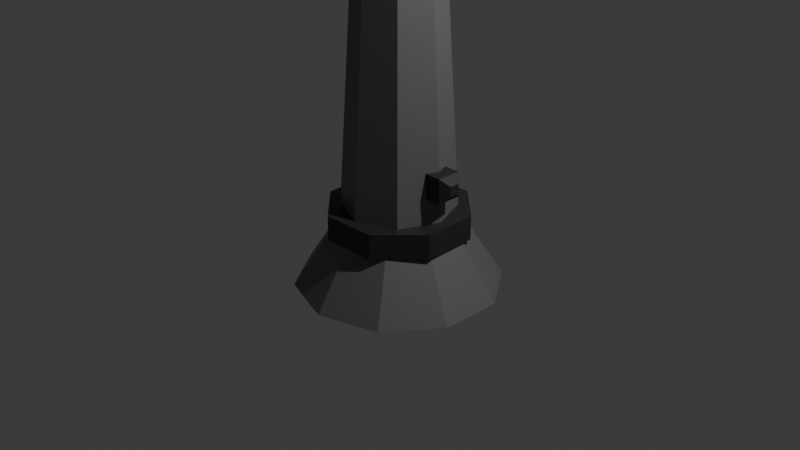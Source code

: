 # Source: da_flashlight.blend  (saved by Blender 4.3.34; exported with 4.5.12 LTS)
import bpy
from mathutils import Matrix  # noqa: F401  (used for matrix-valued properties, if any)

bpy.ops.wm.read_factory_settings(use_empty=True)
scene = bpy.context.scene
scene.name = 'Scene'

# ---- collections
col_collection = bpy.data.collections.new('Collection'); scene.collection.children.link(col_collection)

# ---- materials (node trees are filled in below, after node groups)
mat_material = bpy.data.materials.new('Material')
mat_material.alpha_threshold = 0.0
mat_material.use_transparent_shadow = False
mat_material.roughness = 0.5
mat_material.line_color = (0.0, 0.0, 0.0, 1.0)
mat_material_001 = bpy.data.materials.new('Material.001')
mat_material_002 = bpy.data.materials.new('Material.002')

# ---- material node trees
mat_material.use_nodes = True; mat_material.node_tree.nodes.clear()
_N = mat_material.node_tree.nodes; _L = mat_material.node_tree.links
n0 = _N.new('ShaderNodeOutputMaterial'); n0.name = 'Material Output'; n0.location = (300, 300)
n1 = _N.new('ShaderNodeBsdfPrincipled'); n1.name = 'Principled BSDF'; n1.location = (10, 300)
n1.inputs[0].default_value = (0.1574, 0.1574, 0.1574, 1.0)
n1.inputs[3].default_value = 1.45
_L.new(n1.outputs[0], n0.inputs[0])
n0.is_active_output = True
mat_material_001.use_nodes = True; mat_material_001.node_tree.nodes.clear()
_N = mat_material_001.node_tree.nodes; _L = mat_material_001.node_tree.links
n0 = _N.new('ShaderNodeBsdfPrincipled'); n0.name = 'Principled BSDF'; n0.location = (10, 300)
n0.inputs[0].default_value = (0.02815, 0.02815, 0.02815, 1.0)
n1 = _N.new('ShaderNodeOutputMaterial'); n1.name = 'Material Output'; n1.location = (300, 300)
_L.new(n0.outputs[0], n1.inputs[0])
n1.is_active_output = True
mat_material_002.use_nodes = True; mat_material_002.node_tree.nodes.clear()
_N = mat_material_002.node_tree.nodes; _L = mat_material_002.node_tree.links
n0 = _N.new('ShaderNodeBsdfPrincipled'); n0.name = 'Principled BSDF'; n0.location = (10, 300)
n1 = _N.new('ShaderNodeOutputMaterial'); n1.name = 'Material Output'; n1.location = (300, 300)
_L.new(n0.outputs[0], n1.inputs[0])
n1.is_active_output = True

# ---- world
world_world = bpy.data.worlds.new('World'); scene.world = world_world
world_world.use_nodes = True; world_world.node_tree.nodes.clear()
_N = world_world.node_tree.nodes; _L = world_world.node_tree.links
n0 = _N.new('ShaderNodeOutputWorld'); n0.name = 'World Output'; n0.location = (300, 300)
n1 = _N.new('ShaderNodeBackground'); n1.name = 'Background'; n1.location = (10, 300)
n1.inputs[0].default_value = (0.05088, 0.05088, 0.05088, 1.0)
_L.new(n1.outputs[0], n0.inputs[0])
n0.is_active_output = True
world_world.color = (0.05088, 0.05088, 0.05088)
world_world.sun_shadow_jitter_overblur = 0.0

# ---- cameras
cam_camera = bpy.data.cameras.new('Camera')
cam_camera.clip_end = 100.0
cam_camera.ortho_scale = 7.314

# ---- lights
light_light = bpy.data.lights.new('Light', 'POINT')
light_light.energy = 1000.0
light_light.shadow_soft_size = 0.1

# ---- meshes
me_cone = bpy.data.meshes.new('Cone')
me_cone.from_pydata([(0.0, 1.087, -0.9776), (0.639, 0.8795, -0.9776), (1.034, 0.336, -0.9776), (1.034, -0.336, -0.9776), (0.639, -0.8795, -0.9776), (0.0, -1.087, -0.9776), (-0.639, -0.8795, -0.9776), (-1.034, -0.336, -0.9776), (-1.034, 0.336, -0.9776), (-0.639, 0.8795, -0.9776), (0.3209, 0.9877, -0.9786), (-2.721e-10, 0.6373, 0.0198), (0.3746, 0.5156, 0.0198), (0.8401, 0.6104, -0.9786), (0.6061, 0.1969, 0.0198), (1.038, 0.0, -0.9786), (0.6061, -0.1969, 0.0198), (0.8401, -0.6104, -0.9786), (0.3746, -0.5156, 0.0198), (0.3209, -0.9877, -0.9786), (-2.721e-10, -0.6373, 0.0198), (-0.3209, -0.9877, -0.9786), (-0.3746, -0.5156, 0.0198), (-0.8401, -0.6104, -0.9786), (-0.6061, -0.1969, 0.0198), (-1.038, 0.0, -0.9786), (-0.6061, 0.1969, 0.0198), (-0.8401, 0.6104, -0.9786), (-0.3746, 0.5156, 0.0198), (-0.3209, 0.9877, -0.9786), (0.0, 1.0, -1.0), (0.5878, 0.809, -1.0), (0.9511, 0.309, -1.0), (0.9511, -0.309, -1.0), (0.5878, -0.809, -1.0), (0.0, -1.0, -1.0), (-0.5878, -0.809, -1.0), (-0.9511, -0.309, -1.0), (-0.9511, 0.309, -1.0), (-0.5878, 0.809, -1.0), (0.2939, 0.9045, -1.0), (-2.721e-10, 0.5704, 0.002603), (0.3352, 0.4614, 0.002603), (0.7694, 0.559, -1.0), (0.5424, 0.1763, 0.002603), (0.9511, 0.0, -1.0), (0.5424, -0.1763, 0.002603), (0.7694, -0.559, -1.0), (0.3352, -0.4614, 0.002603), (0.2939, -0.9045, -1.0), (-2.721e-10, -0.5704, 0.002603), (-0.2939, -0.9045, -1.0), (-0.3352, -0.4614, 0.002603), (-0.7694, -0.559, -1.0), (-0.5424, -0.1763, 0.002603), (-0.9511, 0.0, -1.0), (-0.5424, 0.1763, 0.002603), (-0.7694, 0.559, -1.0), (-0.3352, 0.4614, 0.002603), (-0.2939, 0.9045, -1.0)], [], [(0, 11, 10), (1, 12, 13), (2, 14, 15), (3, 16, 17), (4, 18, 19), (5, 20, 21), (6, 22, 23), (7, 24, 25), (8, 26, 27), (9, 28, 29), (29, 11, 0), (29, 28, 11), (27, 28, 9), (27, 26, 28), (25, 26, 8), (25, 24, 26), (23, 24, 7), (23, 22, 24), (21, 22, 6), (21, 20, 22), (19, 20, 5), (19, 18, 20), (17, 18, 4), (17, 16, 18), (15, 16, 3), (15, 14, 16), (13, 14, 2), (13, 12, 14), (10, 12, 1), (10, 11, 12), (30, 40, 41), (31, 43, 42), (32, 45, 44), (33, 47, 46), (34, 49, 48), (35, 51, 50), (36, 53, 52), (37, 55, 54), (38, 57, 56), (39, 59, 58), (59, 30, 41), (59, 41, 58), (57, 39, 58), (57, 58, 56), (55, 38, 56), (55, 56, 54), (53, 37, 54), (53, 54, 52), (51, 36, 52), (51, 52, 50), (49, 35, 50), (49, 50, 48), (47, 34, 48), (47, 48, 46), (45, 33, 46), (45, 46, 44), (43, 32, 44), (43, 44, 42), (40, 31, 42), (40, 42, 41), (10, 1, 31, 40), (13, 2, 32, 43), (15, 3, 33, 45), (17, 4, 34, 47), (19, 5, 35, 49), (21, 6, 36, 51), (23, 7, 37, 53), (25, 8, 38, 55), (27, 9, 39, 57), (29, 0, 30, 59), (0, 10, 40, 30), (1, 13, 43, 31), (2, 15, 45, 32), (3, 17, 47, 33), (4, 19, 49, 34), (5, 21, 51, 35), (6, 23, 53, 36), (7, 25, 55, 37), (8, 27, 57, 38), (9, 29, 59, 39), (11, 28, 58, 41), (28, 26, 56, 58), (26, 24, 54, 56), (24, 22, 52, 54), (22, 20, 50, 52), (20, 18, 48, 50), (18, 16, 46, 48), (16, 14, 44, 46), (14, 12, 42, 44), (12, 11, 41, 42)])
_uv = me_cone.uv_layers.new(name='UVMap')
_uv.uv.foreach_set('vector', [0.25, 0.49, 0.25, 0.37, 0.3205, 0.4671, 0.3911, 0.4442, 0.3205, 0.3471, 0.4347, 0.3842, 0.4783, 0.3242, 0.3641, 0.2871, 0.4783, 0.25, 0.4783, 0.1758, 0.3641, 0.2129, 0.4347, 0.1158, 0.3911, 0.05584, 0.3205, 0.1529, 0.3205, 0.03292, 0.25, 0.01, 0.25, 0.13, 0.1795, 0.03292, 0.1089, 0.05584, 0.1795, 0.1529, 0.06534, 0.1158, 0.02175, 0.1758, 0.1359, 0.2129, 0.02175, 0.25, 0.02175, 0.3242, 0.1359, 0.2871, 0.06534, 0.3842, 0.1089, 0.4442, 0.1795, 0.3471, 0.1795, 0.4671, 0.1795, 0.4671, 0.25, 0.37, 0.25, 0.49, 0.1795, 0.4671, 0.1795, 0.3471, 0.25, 0.37, 0.06534, 0.3842, 0.1795, 0.3471, 0.1089, 0.4442, 0.06534, 0.3842, 0.1359, 0.2871, 0.1795, 0.3471, 0.02175, 0.25, 0.1359, 0.2871, 0.02175, 0.3242, 0.02175, 0.25, 0.1359, 0.2129, 0.1359, 0.2871, 0.06534, 0.1158, 0.1359, 0.2129, 0.02175, 0.1758, 0.06534, 0.1158, 0.1795, 0.1529, 0.1359, 0.2129, 0.1795, 0.03292, 0.1795, 0.1529, 0.1089, 0.05584, 0.1795, 0.03292, 0.25, 0.13, 0.1795, 0.1529, 0.3205, 0.03292, 0.25, 0.13, 0.25, 0.01, 0.3205, 0.03292, 0.3205, 0.1529, 0.25, 0.13, 0.4347, 0.1158, 0.3205, 0.1529, 0.3911, 0.05584, 0.4347, 0.1158, 0.3641, 0.2129, 0.3205, 0.1529, 0.4783, 0.25, 0.3641, 0.2129, 0.4783, 0.1758, 0.4783, 0.25, 0.3641, 0.2871, 0.3641, 0.2129, 0.4347, 0.3842, 0.3641, 0.2871, 0.4783, 0.3242, 0.4347, 0.3842, 0.3205, 0.3471, 0.3641, 0.2871, 0.3205, 0.4671, 0.3205, 0.3471, 0.3911, 0.4442, 0.3205, 0.4671, 0.25, 0.37, 0.3205, 0.3471, 0.25, 0.49, 0.3205, 0.4671, 0.25, 0.37, 0.3911, 0.4442, 0.4347, 0.3842, 0.3205, 0.3471, 0.4783, 0.3242, 0.4783, 0.25, 0.3641, 0.2871, 0.4783, 0.1758, 0.4347, 0.1158, 0.3641, 0.2129, 0.3911, 0.05584, 0.3205, 0.03292, 0.3205, 0.1529, 0.25, 0.01, 0.1795, 0.03292, 0.25, 0.13, 0.1089, 0.05584, 0.06534, 0.1158, 0.1795, 0.1529, 0.02175, 0.1758, 0.02175, 0.25, 0.1359, 0.2129, 0.02175, 0.3242, 0.06534, 0.3842, 0.1359, 0.2871, 0.1089, 0.4442, 0.1795, 0.4671, 0.1795, 0.3471, 0.1795, 0.4671, 0.25, 0.49, 0.25, 0.37, 0.1795, 0.4671, 0.25, 0.37, 0.1795, 0.3471, 0.06534, 0.3842, 0.1089, 0.4442, 0.1795, 0.3471, 0.06534, 0.3842, 0.1795, 0.3471, 0.1359, 0.2871, 0.02175, 0.25, 0.02175, 0.3242, 0.1359, 0.2871, 0.02175, 0.25, 0.1359, 0.2871, 0.1359, 0.2129, 0.06534, 0.1158, 0.02175, 0.1758, 0.1359, 0.2129, 0.06534, 0.1158, 0.1359, 0.2129, 0.1795, 0.1529, 0.1795, 0.03292, 0.1089, 0.05584, 0.1795, 0.1529, 0.1795, 0.03292, 0.1795, 0.1529, 0.25, 0.13, 0.3205, 0.03292, 0.25, 0.01, 0.25, 0.13, 0.3205, 0.03292, 0.25, 0.13, 0.3205, 0.1529, 0.4347, 0.1158, 0.3911, 0.05584, 0.3205, 0.1529, 0.4347, 0.1158, 0.3205, 0.1529, 0.3641, 0.2129, 0.4783, 0.25, 0.4783, 0.1758, 0.3641, 0.2129, 0.4783, 0.25, 0.3641, 0.2129, 0.3641, 0.2871, 0.4347, 0.3842, 0.4783, 0.3242, 0.3641, 0.2871, 0.4347, 0.3842, 0.3641, 0.2871, 0.3205, 0.3471, 0.3205, 0.4671, 0.3911, 0.4442, 0.3205, 0.3471, 0.3205, 0.4671, 0.3205, 0.3471, 0.25, 0.37, 0.3205, 0.4671, 0.3911, 0.4442, 0.3911, 0.4442, 0.3205, 0.4671, 0.4347, 0.3842, 0.4783, 0.3242, 0.4783, 0.3242, 0.4347, 0.3842, 0.4783, 0.25, 0.4783, 0.1758, 0.4783, 0.1758, 0.4783, 0.25, 0.4347, 0.1158, 0.3911, 0.05584, 0.3911, 0.05584, 0.4347, 0.1158, 0.3205, 0.03292, 0.25, 0.01, 0.25, 0.01, 0.3205, 0.03292, 0.1795, 0.03292, 0.1089, 0.05584, 0.1089, 0.05584, 0.1795, 0.03292, 0.06534, 0.1158, 0.02175, 0.1758, 0.02175, 0.1758, 0.06534, 0.1158, 0.02175, 0.25, 0.02175, 0.3242, 0.02175, 0.3242, 0.02175, 0.25, 0.06534, 0.3842, 0.1089, 0.4442, 0.1089, 0.4442, 0.06534, 0.3842, 0.1795, 0.4671, 0.25, 0.49, 0.25, 0.49, 0.1795, 0.4671, 0.25, 0.49, 0.3205, 0.4671, 0.3205, 0.4671, 0.25, 0.49, 0.3911, 0.4442, 0.4347, 0.3842, 0.4347, 0.3842, 0.3911, 0.4442, 0.4783, 0.3242, 0.4783, 0.25, 0.4783, 0.25, 0.4783, 0.3242, 0.4783, 0.1758, 0.4347, 0.1158, 0.4347, 0.1158, 0.4783, 0.1758, 0.3911, 0.05584, 0.3205, 0.03292, 0.3205, 0.03292, 0.3911, 0.05584, 0.25, 0.01, 0.1795, 0.03292, 0.1795, 0.03292, 0.25, 0.01, 0.1089, 0.05584, 0.06534, 0.1158, 0.06534, 0.1158, 0.1089, 0.05584, 0.02175, 0.1758, 0.02175, 0.25, 0.02175, 0.25, 0.02175, 0.1758, 0.02175, 0.3242, 0.06534, 0.3842, 0.06534, 0.3842, 0.02175, 0.3242, 0.1089, 0.4442, 0.1795, 0.4671, 0.1795, 0.4671, 0.1089, 0.4442, 0.25, 0.37, 0.1795, 0.3471, 0.1795, 0.3471, 0.25, 0.37, 0.1795, 0.3471, 0.1359, 0.2871, 0.1359, 0.2871, 0.1795, 0.3471, 0.1359, 0.2871, 0.1359, 0.2129, 0.1359, 0.2129, 0.1359, 0.2871, 0.1359, 0.2129, 0.1795, 0.1529, 0.1795, 0.1529, 0.1359, 0.2129, 0.1795, 0.1529, 0.25, 0.13, 0.25, 0.13, 0.1795, 0.1529, 0.25, 0.13, 0.3205, 0.1529, 0.3205, 0.1529, 0.25, 0.13, 0.3205, 0.1529, 0.3641, 0.2129, 0.3641, 0.2129, 0.3205, 0.1529, 0.3641, 0.2129, 0.3641, 0.2871, 0.3641, 0.2871, 0.3641, 0.2129, 0.3641, 0.2871, 0.3205, 0.3471, 0.3205, 0.3471, 0.3641, 0.2871, 0.3205, 0.3471, 0.25, 0.37, 0.25, 0.37, 0.3205, 0.3471])
me_cone.materials.append(mat_material)
me_cone.update()
me_cylinder = bpy.data.meshes.new('Cylinder')
me_cylinder.from_pydata([(1.916e-09, 0.6892, -1.0), (0.0, 1.0, 1.0), (0.4874, 0.4874, -1.0), (0.7071, 0.7071, 1.0), (0.6892, 0.0, -1.0), (1.0, 0.0, 1.0), (0.4874, -0.4874, -1.0), (0.7071, -0.7071, 1.0), (1.916e-09, -0.6892, -1.0), (0.0, -1.0, 1.0), (-0.4874, -0.4874, -1.0), (-0.7071, -0.7071, 1.0), (-0.6892, 0.0, -1.0), (-1.0, 0.0, 1.0), (-0.4874, 0.4874, -1.0), (-0.7071, 0.7071, 1.0)], [], [(0, 1, 3, 2), (2, 3, 5, 4), (4, 5, 7, 6), (6, 7, 9, 8), (8, 9, 11, 10), (10, 11, 13, 12), (3, 1, 15, 13, 11, 9, 7, 5), (12, 13, 15, 14), (14, 15, 1, 0), (0, 2, 4, 6, 8, 10, 12, 14)])
_uv = me_cylinder.uv_layers.new(name='UVMap')
_uv.uv.foreach_set('vector', [1.0, 0.5, 1.0, 1.0, 0.875, 1.0, 0.875, 0.5, 0.875, 0.5, 0.875, 1.0, 0.75, 1.0, 0.75, 0.5, 0.75, 0.5, 0.75, 1.0, 0.625, 1.0, 0.625, 0.5, 0.625, 0.5, 0.625, 1.0, 0.5, 1.0, 0.5, 0.5, 0.5, 0.5, 0.5, 1.0, 0.375, 1.0, 0.375, 0.5, 0.375, 0.5, 0.375, 1.0, 0.25, 1.0, 0.25, 0.5, 0.4197, 0.4197, 0.25, 0.49, 0.08029, 0.4197, 0.01, 0.25, 0.08029, 0.08029, 0.25, 0.01, 0.4197, 0.08029, 0.49, 0.25, 0.25, 0.5, 0.25, 1.0, 0.125, 1.0, 0.125, 0.5, 0.125, 0.5, 0.125, 1.0, 0.0, 1.0, 0.0, 0.5, 0.75, 0.49, 0.9197, 0.4197, 0.99, 0.25, 0.9197, 0.08029, 0.75, 0.01, 0.5803, 0.08029, 0.51, 0.25, 0.5803, 0.4197])
me_cylinder.materials.append(mat_material)
me_cylinder.update()
me_cylinder_001 = bpy.data.meshes.new('Cylinder.001')
me_cylinder_001.from_pydata([(0.0, 1.0, -1.0), (0.0, 1.0, 1.0), (0.7071, 0.7071, -1.0), (0.7071, 0.7071, 1.0), (1.0, 0.0, -1.0), (1.0, 0.0, 1.0), (0.7071, -0.7071, -1.0), (0.7071, -0.7071, 1.0), (0.0, -1.0, -1.0), (0.0, -1.0, 1.0), (-0.7071, -0.7071, -1.0), (-0.7071, -0.7071, 1.0), (-1.0, 0.0, -1.0), (-1.0, 0.0, 1.0), (-0.7071, 0.7071, -1.0), (-0.7071, 0.7071, 1.0)], [], [(0, 1, 3, 2), (2, 3, 5, 4), (4, 5, 7, 6), (6, 7, 9, 8), (8, 9, 11, 10), (10, 11, 13, 12), (3, 1, 15, 13, 11, 9, 7, 5), (12, 13, 15, 14), (14, 15, 1, 0), (0, 2, 4, 6, 8, 10, 12, 14)])
_uv = me_cylinder_001.uv_layers.new(name='UVMap')
_uv.uv.foreach_set('vector', [1.0, 0.5, 1.0, 1.0, 0.875, 1.0, 0.875, 0.5, 0.875, 0.5, 0.875, 1.0, 0.75, 1.0, 0.75, 0.5, 0.75, 0.5, 0.75, 1.0, 0.625, 1.0, 0.625, 0.5, 0.625, 0.5, 0.625, 1.0, 0.5, 1.0, 0.5, 0.5, 0.5, 0.5, 0.5, 1.0, 0.375, 1.0, 0.375, 0.5, 0.375, 0.5, 0.375, 1.0, 0.25, 1.0, 0.25, 0.5, 0.4197, 0.4197, 0.25, 0.49, 0.08029, 0.4197, 0.01, 0.25, 0.08029, 0.08029, 0.25, 0.01, 0.4197, 0.08029, 0.49, 0.25, 0.25, 0.5, 0.25, 1.0, 0.125, 1.0, 0.125, 0.5, 0.125, 0.5, 0.125, 1.0, 0.0, 1.0, 0.0, 0.5, 0.75, 0.49, 0.9197, 0.4197, 0.99, 0.25, 0.9197, 0.08029, 0.75, 0.01, 0.5803, 0.08029, 0.51, 0.25, 0.5803, 0.4197])
me_cylinder_001.materials.append(mat_material_001)
me_cylinder_001.update()
me_cube = bpy.data.meshes.new('Cube')
me_cube.from_pydata([(-1.0, -1.0, -1.0), (-1.0, -1.0, 1.0), (-1.0, 1.0, -1.0), (-1.0, 1.0, 1.0), (1.0, -0.4168, -0.4168), (0.4168, -1.0, -1.0), (0.4168, -1.0, 1.0), (1.0, -0.4168, 0.4168), (1.0, 0.4168, -0.4168), (0.4168, 1.0, -1.0), (1.0, 0.4168, 0.4168), (0.4168, 1.0, 1.0)], [], [(0, 1, 3, 2), (5, 6, 1, 0), (11, 3, 1, 6), (8, 10, 7, 4), (2, 3, 11, 9), (10, 8, 9, 11), (5, 9, 8, 4), (11, 6, 7, 10), (6, 5, 4, 7), (2, 9, 5, 0)])
_uv = me_cube.uv_layers.new(name='UVMap')
_uv.uv.foreach_set('vector', [0.375, 0.0, 0.625, 0.0, 0.625, 0.25, 0.375, 0.25, 0.375, 0.8229, 0.625, 0.8229, 0.625, 1.0, 0.375, 1.0, 0.6979, 0.5, 0.875, 0.5, 0.875, 0.75, 0.6979, 0.75, 0.4479, 0.5729, 0.5521, 0.5729, 0.5521, 0.6771, 0.4479, 0.6771, 0.375, 0.25, 0.625, 0.25, 0.625, 0.4271, 0.375, 0.4271, 0.5521, 0.5729, 0.4479, 0.5729, 0.375, 0.4271, 0.625, 0.4271, 0.3021, 0.75, 0.3021, 0.5, 0.4479, 0.5729, 0.4479, 0.6771, 0.6979, 0.5, 0.6979, 0.75, 0.5521, 0.6771, 0.5521, 0.5729, 0.625, 0.8229, 0.375, 0.8229, 0.4479, 0.6771, 0.5521, 0.6771, 0.125, 0.5, 0.3021, 0.5, 0.3021, 0.75, 0.125, 0.75])
me_cube.materials.append(mat_material_001)
me_cube.update()
me_cylinder_003 = bpy.data.meshes.new('Cylinder.003')
me_cylinder_003.from_pydata([(0.0, 1.0, -1.0), (0.0, 1.0, 1.0), (0.7071, 0.7071, -1.0), (0.7071, 0.7071, 1.0), (1.0, 0.0, -1.0), (1.0, 0.0, 1.0), (0.7071, -0.7071, -1.0), (0.7071, -0.7071, 1.0), (0.0, -1.0, -1.0), (0.0, -1.0, 1.0), (-0.7071, -0.7071, -1.0), (-0.7071, -0.7071, 1.0), (-1.0, 0.0, -1.0), (-1.0, 0.0, 1.0), (-0.7071, 0.7071, -1.0), (-0.7071, 0.7071, 1.0)], [], [(0, 1, 3, 2), (2, 3, 5, 4), (4, 5, 7, 6), (6, 7, 9, 8), (8, 9, 11, 10), (10, 11, 13, 12), (3, 1, 15, 13, 11, 9, 7, 5), (12, 13, 15, 14), (14, 15, 1, 0), (0, 2, 4, 6, 8, 10, 12, 14)])
_uv = me_cylinder_003.uv_layers.new(name='UVMap')
_uv.uv.foreach_set('vector', [1.0, 0.5, 1.0, 1.0, 0.875, 1.0, 0.875, 0.5, 0.875, 0.5, 0.875, 1.0, 0.75, 1.0, 0.75, 0.5, 0.75, 0.5, 0.75, 1.0, 0.625, 1.0, 0.625, 0.5, 0.625, 0.5, 0.625, 1.0, 0.5, 1.0, 0.5, 0.5, 0.5, 0.5, 0.5, 1.0, 0.375, 1.0, 0.375, 0.5, 0.375, 0.5, 0.375, 1.0, 0.25, 1.0, 0.25, 0.5, 0.4197, 0.4197, 0.25, 0.49, 0.08029, 0.4197, 0.01, 0.25, 0.08029, 0.08029, 0.25, 0.01, 0.4197, 0.08029, 0.49, 0.25, 0.25, 0.5, 0.25, 1.0, 0.125, 1.0, 0.125, 0.5, 0.125, 0.5, 0.125, 1.0, 0.0, 1.0, 0.0, 0.5, 0.75, 0.49, 0.9197, 0.4197, 0.99, 0.25, 0.9197, 0.08029, 0.75, 0.01, 0.5803, 0.08029, 0.51, 0.25, 0.5803, 0.4197])
me_cylinder_003.materials.append(mat_material_001)
me_cylinder_003.update()
me_cylinder_004 = bpy.data.meshes.new('Cylinder.004')
me_cylinder_004.from_pydata([(0.0, 1.0, -0.2501), (0.5878, 0.809, -0.2501), (0.9511, 0.309, -0.2501), (0.9511, -0.309, -0.2501), (0.5878, -0.809, -0.2501), (0.0, -1.0, -0.2501), (-0.5878, -0.809, -0.2501), (-0.9511, -0.309, -0.2501), (-0.9511, 0.309, -0.2501), (-0.5878, 0.809, -0.2501), (1.49e-08, 0.32, 1.0), (0.0, 1.0, 0.3533), (5.588e-09, 0.66, 0.9134), (1.863e-09, 0.9089, 0.6767), (0.1881, 0.2589, 1.0), (0.5878, 0.809, 0.3533), (0.388, 0.534, 0.9134), (0.5342, 0.7353, 0.6767), (0.3044, 0.0989, 1.0), (0.9511, 0.309, 0.3533), (0.6277, 0.204, 0.9134), (0.8644, 0.2809, 0.6767), (0.3044, -0.0989, 1.0), (0.9511, -0.309, 0.3533), (0.6277, -0.204, 0.9134), (0.8644, -0.2809, 0.6767), (0.1881, -0.2589, 1.0), (0.5878, -0.809, 0.3533), (0.388, -0.534, 0.9134), (0.5342, -0.7353, 0.6767), (-1.49e-08, -0.32, 1.0), (0.0, -1.0, 0.3533), (-5.588e-09, -0.66, 0.9134), (-1.863e-09, -0.9089, 0.6767), (-0.1881, -0.2589, 1.0), (-0.5878, -0.809, 0.3533), (-0.388, -0.534, 0.9134), (-0.5342, -0.7353, 0.6767), (-0.3044, -0.0989, 1.0), (-0.9511, -0.309, 0.3533), (-0.6277, -0.204, 0.9134), (-0.8644, -0.2809, 0.6767), (-0.3044, 0.0989, 1.0), (-0.9511, 0.309, 0.3533), (-0.6277, 0.204, 0.9134), (-0.8644, 0.2809, 0.6767), (-0.1881, 0.2589, 1.0), (-0.5878, 0.809, 0.3533), (-0.388, 0.534, 0.9134), (-0.5342, 0.7353, 0.6767)], [], [(9, 47, 11, 0), (2, 19, 23, 3), (3, 23, 27, 4), (4, 27, 31, 5), (5, 31, 35, 6), (6, 35, 39, 7), (7, 39, 43, 8), (8, 43, 47, 9), (0, 11, 15, 1), (1, 15, 19, 2), (0, 1, 2, 3, 4, 5, 6, 7, 8, 9), (15, 11, 13, 17), (17, 13, 12, 16), (16, 12, 10, 14), (19, 15, 17, 21), (21, 17, 16, 20), (20, 16, 14, 18), (23, 19, 21, 25), (25, 21, 20, 24), (24, 20, 18, 22), (27, 23, 25, 29), (29, 25, 24, 28), (28, 24, 22, 26), (31, 27, 29, 33), (33, 29, 28, 32), (32, 28, 26, 30), (35, 31, 33, 37), (37, 33, 32, 36), (36, 32, 30, 34), (39, 35, 37, 41), (41, 37, 36, 40), (40, 36, 34, 38), (43, 39, 41, 45), (45, 41, 40, 44), (44, 40, 38, 42), (47, 43, 45, 49), (49, 45, 44, 48), (48, 44, 42, 46), (11, 47, 49, 13), (13, 49, 48, 12), (12, 48, 46, 10), (14, 10, 46, 42, 38, 34, 30, 26, 22, 18)])
_uv = me_cylinder_004.uv_layers.new(name='UVMap')
_uv.uv.foreach_set('vector', [0.1, 0.5, 0.1, 0.8383, -7.451e-08, 0.8383, -7.451e-08, 0.5, 0.8, 0.5, 0.8, 0.8383, 0.7, 0.8383, 0.7, 0.5, 0.7, 0.5, 0.7, 0.8383, 0.6, 0.8383, 0.6, 0.5, 0.6, 0.5, 0.6, 0.8383, 0.5, 0.8383, 0.5, 0.5, 0.5, 0.5, 0.5, 0.8383, 0.4, 0.8383, 0.4, 0.5, 0.4, 0.5, 0.4, 0.8383, 0.3, 0.8383, 0.3, 0.5, 0.3, 0.5, 0.3, 0.8383, 0.2, 0.8383, 0.2, 0.5, 0.2, 0.5, 0.2, 0.8383, 0.1, 0.8383, 0.1, 0.5, 1.0, 0.5, 1.0, 0.8383, 0.9, 0.8383, 0.9, 0.5, 0.9, 0.5, 0.9, 0.8383, 0.8, 0.8383, 0.8, 0.5, 0.75, 0.49, 0.8911, 0.4442, 0.9783, 0.3242, 0.9783, 0.1758, 0.8911, 0.05584, 0.75, 0.01, 0.6089, 0.05584, 0.5217, 0.1758, 0.5217, 0.3242, 0.6089, 0.4442, 0.9, 0.8383, 1.0, 0.8383, 0.9954, 1.0, 0.9046, 1.0, 0.3846, 0.4463, 0.2564, 0.4879, 0.25, 0.4084, 0.3431, 0.3782, 0.3431, 0.3782, 0.25, 0.4084, 0.25, 0.3268, 0.2951, 0.3121, 0.8, 0.8383, 0.9, 0.8383, 0.8954, 1.0, 0.8046, 1.0, 0.4743, 0.3296, 0.395, 0.4387, 0.3431, 0.3782, 0.4007, 0.299, 0.4007, 0.299, 0.3431, 0.3782, 0.2951, 0.3121, 0.3231, 0.2737, 0.7, 0.8383, 0.8, 0.8383, 0.7954, 1.0, 0.7046, 1.0, 0.4783, 0.1826, 0.4783, 0.3174, 0.4007, 0.299, 0.4007, 0.201, 0.4007, 0.201, 0.4007, 0.299, 0.3231, 0.2737, 0.3231, 0.2263, 0.6, 0.8383, 0.7, 0.8383, 0.6954, 1.0, 0.6046, 1.0, 0.395, 0.0613, 0.4743, 0.1704, 0.4007, 0.201, 0.3431, 0.1218, 0.3431, 0.1218, 0.4007, 0.201, 0.3231, 0.2263, 0.2951, 0.1879, 0.5, 0.8383, 0.6, 0.8383, 0.5954, 1.0, 0.5046, 1.0, 0.2564, 0.01209, 0.3846, 0.05375, 0.3431, 0.1218, 0.25, 0.09159, 0.25, 0.09159, 0.3431, 0.1218, 0.2951, 0.1879, 0.25, 0.1732, 0.4, 0.8383, 0.5, 0.8383, 0.4954, 1.0, 0.4046, 1.0, 0.1154, 0.05375, 0.2436, 0.01209, 0.25, 0.09159, 0.1569, 0.1218, 0.1569, 0.1218, 0.25, 0.09159, 0.25, 0.1732, 0.2049, 0.1879, 0.3, 0.8383, 0.4, 0.8383, 0.3954, 1.0, 0.3046, 1.0, 0.02572, 0.1704, 0.105, 0.0613, 0.1569, 0.1218, 0.09935, 0.201, 0.09935, 0.201, 0.1569, 0.1218, 0.2049, 0.1879, 0.1769, 0.2263, 0.2, 0.8383, 0.3, 0.8383, 0.2954, 1.0, 0.2046, 1.0, 0.02175, 0.3174, 0.02175, 0.1826, 0.09935, 0.201, 0.09935, 0.299, 0.09935, 0.299, 0.09935, 0.201, 0.1769, 0.2263, 0.1769, 0.2737, 0.1, 0.8383, 0.2, 0.8383, 0.1954, 1.0, 0.1046, 1.0, 0.105, 0.4387, 0.02572, 0.3296, 0.09935, 0.299, 0.1569, 0.3782, 0.1569, 0.3782, 0.09935, 0.299, 0.1769, 0.2737, 0.2049, 0.3121, -7.451e-08, 0.8383, 0.1, 0.8383, 0.09545, 1.0, 0.004555, 1.0, 0.2436, 0.4879, 0.1154, 0.4463, 0.1569, 0.3782, 0.25, 0.4084, 0.25, 0.4084, 0.1569, 0.3782, 0.2049, 0.3121, 0.25, 0.3268, 0.2951, 0.3121, 0.25, 0.3268, 0.2049, 0.3121, 0.1769, 0.2737, 0.1769, 0.2263, 0.2049, 0.1879, 0.25, 0.1732, 0.2951, 0.1879, 0.3231, 0.2263, 0.3231, 0.2737])
me_cylinder_004.materials.append(mat_material)
me_cylinder_004.update()
me_cylinder_005 = bpy.data.meshes.new('Cylinder.005')
me_cylinder_005.from_pydata([(0.0, 1.0, -0.0007765), (0.5878, 0.809, -0.0007765), (0.9511, 0.309, -0.0007765), (0.9511, -0.309, -0.0007765), (0.5878, -0.809, -0.0007765), (0.0, -1.0, -0.0007765), (-0.5878, -0.809, -0.0007765), (-0.9511, -0.309, -0.0007765), (-0.9511, 0.309, -0.0007765), (-0.5878, 0.809, -0.0007765), (1.49e-08, 0.32, 1.0), (0.0, 1.0, 0.3533), (5.588e-09, 0.66, 0.9134), (1.863e-09, 0.9089, 0.6767), (0.1881, 0.2589, 1.0), (0.5878, 0.809, 0.3533), (0.388, 0.534, 0.9134), (0.5342, 0.7353, 0.6767), (0.3044, 0.0989, 1.0), (0.9511, 0.309, 0.3533), (0.6277, 0.204, 0.9134), (0.8644, 0.2809, 0.6767), (0.3044, -0.0989, 1.0), (0.9511, -0.309, 0.3533), (0.6277, -0.204, 0.9134), (0.8644, -0.2809, 0.6767), (0.1881, -0.2589, 1.0), (0.5878, -0.809, 0.3533), (0.388, -0.534, 0.9134), (0.5342, -0.7353, 0.6767), (-1.49e-08, -0.32, 1.0), (0.0, -1.0, 0.3533), (-5.588e-09, -0.66, 0.9134), (-1.863e-09, -0.9089, 0.6767), (-0.1881, -0.2589, 1.0), (-0.5878, -0.809, 0.3533), (-0.388, -0.534, 0.9134), (-0.5342, -0.7353, 0.6767), (-0.3044, -0.0989, 1.0), (-0.9511, -0.309, 0.3533), (-0.6277, -0.204, 0.9134), (-0.8644, -0.2809, 0.6767), (-0.3044, 0.0989, 1.0), (-0.9511, 0.309, 0.3533), (-0.6277, 0.204, 0.9134), (-0.8644, 0.2809, 0.6767), (-0.1881, 0.2589, 1.0), (-0.5878, 0.809, 0.3533), (-0.388, 0.534, 0.9134), (-0.5342, 0.7353, 0.6767)], [], [(9, 47, 11, 0), (2, 19, 23, 3), (3, 23, 27, 4), (4, 27, 31, 5), (5, 31, 35, 6), (6, 35, 39, 7), (7, 39, 43, 8), (8, 43, 47, 9), (0, 11, 15, 1), (1, 15, 19, 2), (0, 1, 2, 3, 4, 5, 6, 7, 8, 9), (15, 11, 13, 17), (17, 13, 12, 16), (16, 12, 10, 14), (19, 15, 17, 21), (21, 17, 16, 20), (20, 16, 14, 18), (23, 19, 21, 25), (25, 21, 20, 24), (24, 20, 18, 22), (27, 23, 25, 29), (29, 25, 24, 28), (28, 24, 22, 26), (31, 27, 29, 33), (33, 29, 28, 32), (32, 28, 26, 30), (35, 31, 33, 37), (37, 33, 32, 36), (36, 32, 30, 34), (39, 35, 37, 41), (41, 37, 36, 40), (40, 36, 34, 38), (43, 39, 41, 45), (45, 41, 40, 44), (44, 40, 38, 42), (47, 43, 45, 49), (49, 45, 44, 48), (48, 44, 42, 46), (11, 47, 49, 13), (13, 49, 48, 12), (12, 48, 46, 10), (14, 10, 46, 42, 38, 34, 30, 26, 22, 18)])
_uv = me_cylinder_005.uv_layers.new(name='UVMap')
_uv.uv.foreach_set('vector', [0.1, 0.5, 0.1, 0.8383, -7.451e-08, 0.8383, -7.451e-08, 0.5, 0.8, 0.5, 0.8, 0.8383, 0.7, 0.8383, 0.7, 0.5, 0.7, 0.5, 0.7, 0.8383, 0.6, 0.8383, 0.6, 0.5, 0.6, 0.5, 0.6, 0.8383, 0.5, 0.8383, 0.5, 0.5, 0.5, 0.5, 0.5, 0.8383, 0.4, 0.8383, 0.4, 0.5, 0.4, 0.5, 0.4, 0.8383, 0.3, 0.8383, 0.3, 0.5, 0.3, 0.5, 0.3, 0.8383, 0.2, 0.8383, 0.2, 0.5, 0.2, 0.5, 0.2, 0.8383, 0.1, 0.8383, 0.1, 0.5, 1.0, 0.5, 1.0, 0.8383, 0.9, 0.8383, 0.9, 0.5, 0.9, 0.5, 0.9, 0.8383, 0.8, 0.8383, 0.8, 0.5, 0.75, 0.49, 0.8911, 0.4442, 0.9783, 0.3242, 0.9783, 0.1758, 0.8911, 0.05584, 0.75, 0.01, 0.6089, 0.05584, 0.5217, 0.1758, 0.5217, 0.3242, 0.6089, 0.4442, 0.9, 0.8383, 1.0, 0.8383, 0.9954, 1.0, 0.9046, 1.0, 0.3846, 0.4463, 0.2564, 0.4879, 0.25, 0.4084, 0.3431, 0.3782, 0.3431, 0.3782, 0.25, 0.4084, 0.25, 0.3268, 0.2951, 0.3121, 0.8, 0.8383, 0.9, 0.8383, 0.8954, 1.0, 0.8046, 1.0, 0.4743, 0.3296, 0.395, 0.4387, 0.3431, 0.3782, 0.4007, 0.299, 0.4007, 0.299, 0.3431, 0.3782, 0.2951, 0.3121, 0.3231, 0.2737, 0.7, 0.8383, 0.8, 0.8383, 0.7954, 1.0, 0.7046, 1.0, 0.4783, 0.1826, 0.4783, 0.3174, 0.4007, 0.299, 0.4007, 0.201, 0.4007, 0.201, 0.4007, 0.299, 0.3231, 0.2737, 0.3231, 0.2263, 0.6, 0.8383, 0.7, 0.8383, 0.6954, 1.0, 0.6046, 1.0, 0.395, 0.0613, 0.4743, 0.1704, 0.4007, 0.201, 0.3431, 0.1218, 0.3431, 0.1218, 0.4007, 0.201, 0.3231, 0.2263, 0.2951, 0.1879, 0.5, 0.8383, 0.6, 0.8383, 0.5954, 1.0, 0.5046, 1.0, 0.2564, 0.01209, 0.3846, 0.05375, 0.3431, 0.1218, 0.25, 0.09159, 0.25, 0.09159, 0.3431, 0.1218, 0.2951, 0.1879, 0.25, 0.1732, 0.4, 0.8383, 0.5, 0.8383, 0.4954, 1.0, 0.4046, 1.0, 0.1154, 0.05375, 0.2436, 0.01209, 0.25, 0.09159, 0.1569, 0.1218, 0.1569, 0.1218, 0.25, 0.09159, 0.25, 0.1732, 0.2049, 0.1879, 0.3, 0.8383, 0.4, 0.8383, 0.3954, 1.0, 0.3046, 1.0, 0.02572, 0.1704, 0.105, 0.0613, 0.1569, 0.1218, 0.09935, 0.201, 0.09935, 0.201, 0.1569, 0.1218, 0.2049, 0.1879, 0.1769, 0.2263, 0.2, 0.8383, 0.3, 0.8383, 0.2954, 1.0, 0.2046, 1.0, 0.02175, 0.3174, 0.02175, 0.1826, 0.09935, 0.201, 0.09935, 0.299, 0.09935, 0.299, 0.09935, 0.201, 0.1769, 0.2263, 0.1769, 0.2737, 0.1, 0.8383, 0.2, 0.8383, 0.1954, 1.0, 0.1046, 1.0, 0.105, 0.4387, 0.02572, 0.3296, 0.09935, 0.299, 0.1569, 0.3782, 0.1569, 0.3782, 0.09935, 0.299, 0.1769, 0.2737, 0.2049, 0.3121, -7.451e-08, 0.8383, 0.1, 0.8383, 0.09545, 1.0, 0.004555, 1.0, 0.2436, 0.4879, 0.1154, 0.4463, 0.1569, 0.3782, 0.25, 0.4084, 0.25, 0.4084, 0.1569, 0.3782, 0.2049, 0.3121, 0.25, 0.3268, 0.2951, 0.3121, 0.25, 0.3268, 0.2049, 0.3121, 0.1769, 0.2737, 0.1769, 0.2263, 0.2049, 0.1879, 0.25, 0.1732, 0.2951, 0.1879, 0.3231, 0.2263, 0.3231, 0.2737])
me_cylinder_005.materials.append(mat_material_002)
me_cylinder_005.update()

# ---- objects
ob_light = bpy.data.objects.new('Light', light_light)
ob_camera = bpy.data.objects.new('Camera', cam_camera)
ob_cone = bpy.data.objects.new('Cone', me_cone)
ob_cylinder = bpy.data.objects.new('Cylinder', me_cylinder)
ob_cylinder_001 = bpy.data.objects.new('Cylinder.001', me_cylinder_001)
ob_cube = bpy.data.objects.new('Cube', me_cube)
ob_cylinder_002 = bpy.data.objects.new('Cylinder.002', me_cylinder_003)
ob_cylinder_003 = bpy.data.objects.new('Cylinder.003', me_cylinder_004)
ob_cylinder_004 = bpy.data.objects.new('Cylinder.004', me_cylinder_005)

# ---- transforms, parenting, visibility, modifiers, constraints
ob_light.location = (4.076, 1.005, 5.904)
ob_light.rotation_euler = (0.6503, 0.05522, 1.866)
ob_light.lock_rotations_4d = False
ob_light.empty_display_type = 'ARROWS'
ob_light.color = (0.0, 0.0, 0.0, 0.0)
ob_light.lineart.crease_threshold = 0.0
ob_camera.location = (7.359, -6.926, 4.958)
ob_camera.rotation_euler = (1.109, 0.0, 0.8149)
ob_camera.lock_rotations_4d = False
ob_camera.empty_display_type = 'ARROWS'
ob_camera.color = (0.0, 0.0, 0.0, 0.0)
ob_camera.display_type = 'WIRE'
ob_camera.lineart.crease_threshold = 0.0
ob_cone.location = (0.0, 0.0, 0.0)
ob_cone.scale = (1.001, 1.001, 0.7011)
ob_cylinder.location = (0.0, 0.0, 1.52)
ob_cylinder.scale = (0.6042, 0.6042, -1.53)
ob_cylinder_001.location = (0.0, 0.0, 0.04181)
ob_cylinder_001.rotation_euler = (0.0, -0.0, 0.4298)
ob_cylinder_001.scale = (0.7637, 0.7637, -0.1313)
ob_cube.location = (0.6317, 0.0, 0.5676)
ob_cube.scale = (0.1315, 0.1315, 0.1315)
ob_cylinder_002.location = (0.0, 0.0, 3.019)
ob_cylinder_002.rotation_euler = (0.0, -0.0, 0.4298)
ob_cylinder_002.scale = (0.5089, 0.5089, -0.08751)
ob_cylinder_003.location = (0.0, 0.0, 3.033)
ob_cylinder_003.scale = (0.3908, 0.3908, 0.3908)
ob_cylinder_004.location = (0.0, 0.0, 0.03202)
ob_cylinder_004.rotation_euler = (3.142, -0.0, 0.0)
ob_cylinder_004.scale = (0.6516, 0.6516, 0.6659)

# ---- collection membership
col_collection.objects.link(ob_light)
col_collection.objects.link(ob_camera)
col_collection.objects.link(ob_cone)
col_collection.objects.link(ob_cylinder)
col_collection.objects.link(ob_cylinder_001)
col_collection.objects.link(ob_cube)
col_collection.objects.link(ob_cylinder_002)
col_collection.objects.link(ob_cylinder_003)
col_collection.objects.link(ob_cylinder_004)

# ---- scene / render settings (as saved in the file)
scene.camera = ob_camera
scene.frame_start = 1; scene.frame_end = 250; scene.frame_set(1)
scene.render.engine = 'BLENDER_EEVEE_NEXT'
bpy.context.view_layer.update()
